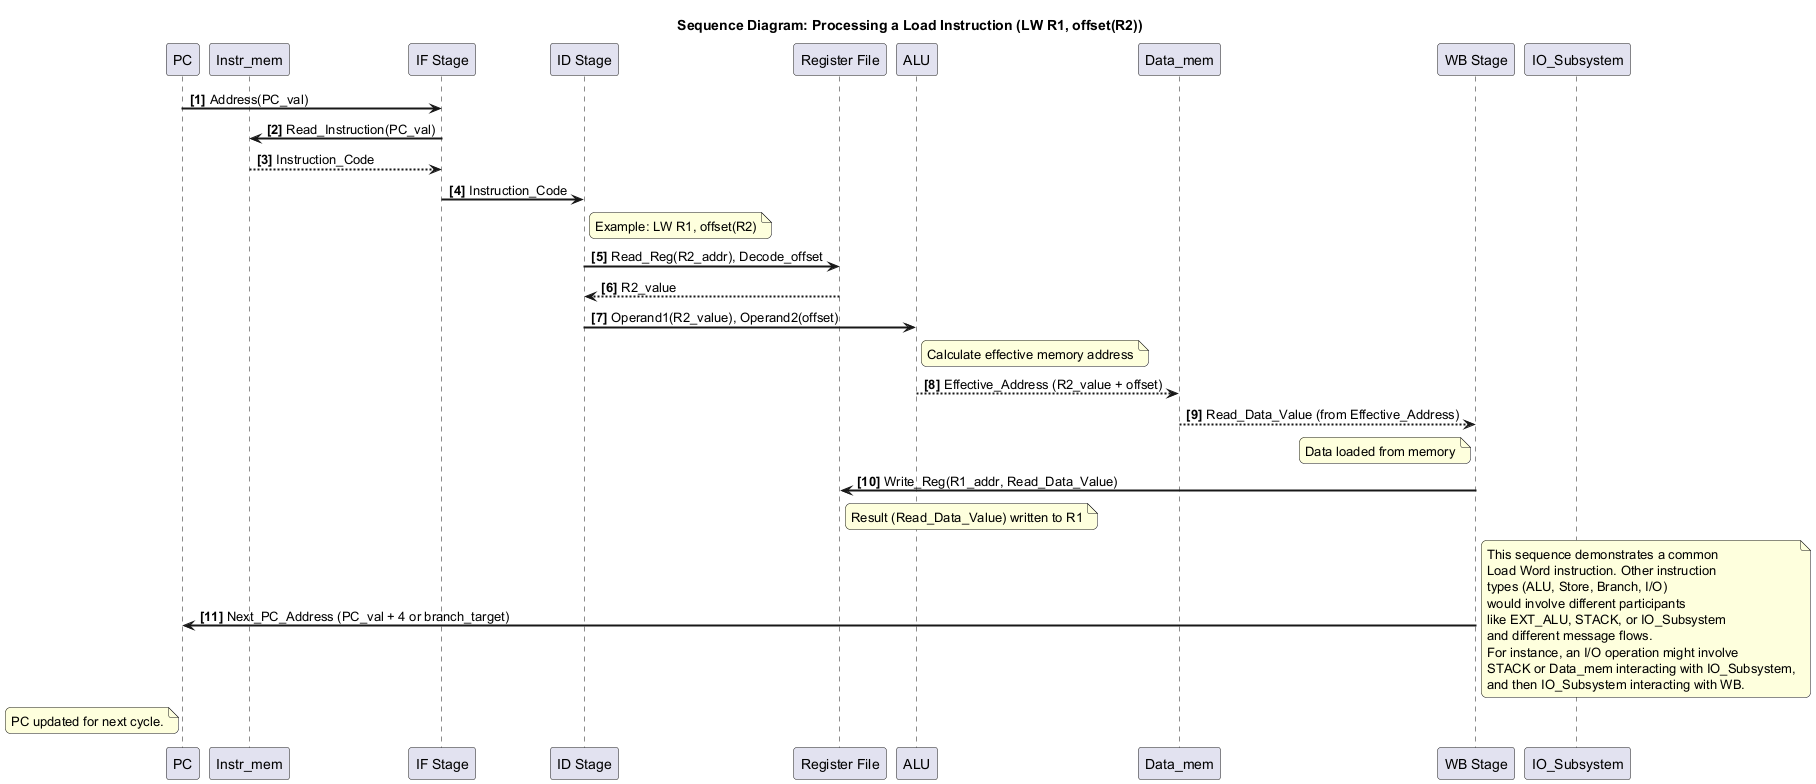

The diagram above was rendered by PlantUML. Its source (embedded in the PNG):
@startuml
title Sequence Diagram: Processing a Load Instruction (LW R1, offset(R2))

participant PC as "PC"
participant Instr_mem as "Instr_mem"
participant IF as "IF Stage"
participant ID as "ID Stage"
participant RF as "Register File"
participant ALU as "ALU"
participant Data_mem as "Data_mem"
participant WB as "WB Stage"
participant IO_Subsystem as "IO_Subsystem"

skinparam sequenceArrowThickness 2
skinparam roundcorner 10

autonumber "<b>[0]"

PC -> IF : Address(PC_val)
IF -> Instr_mem : Read_Instruction(PC_val)
Instr_mem --> IF : Instruction_Code
IF -> ID : Instruction_Code
note right of ID : Example: LW R1, offset(R2)

ID -> RF : Read_Reg(R2_addr), Decode_offset
RF --> ID : R2_value
ID -> ALU : Operand1(R2_value), Operand2(offset)
note right of ALU : Calculate effective memory address

ALU --> Data_mem : Effective_Address (R2_value + offset)
Data_mem --> WB : Read_Data_Value (from Effective_Address)
note left of WB : Data loaded from memory

WB -> RF : Write_Reg(R1_addr, Read_Data_Value)
note right of RF : Result (Read_Data_Value) written to R1

WB -> PC : Next_PC_Address (PC_val + 4 or branch_target)
note left of PC : PC updated for next cycle.
note right
  This sequence demonstrates a common
  Load Word instruction. Other instruction
  types (ALU, Store, Branch, I/O)
  would involve different participants
  like EXT_ALU, STACK, or IO_Subsystem
  and different message flows.
  For instance, an I/O operation might involve
  STACK or Data_mem interacting with IO_Subsystem,
  and then IO_Subsystem interacting with WB.
end note

@enduml